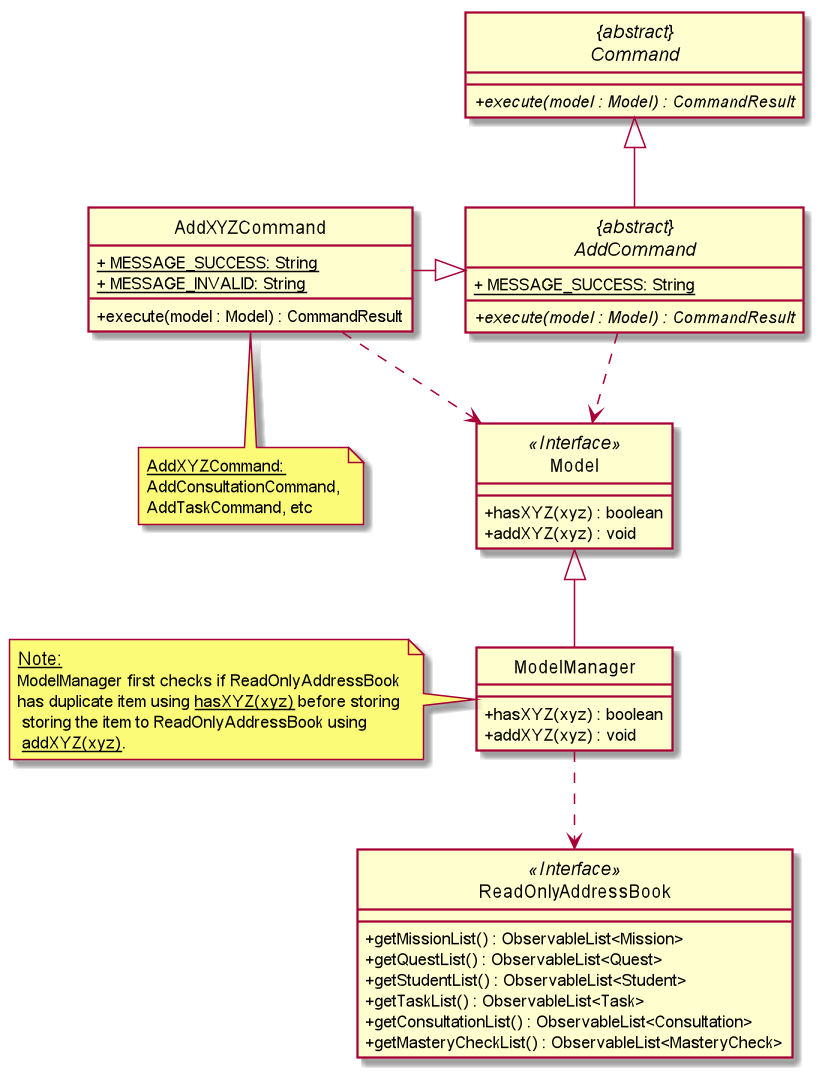

The diagram above was rendered by PlantUML. Its source (embedded in the PNG):
@startuml
skinparam backgroundColor #ffffff
skinparam classAttributeIconSize 0
hide circle

class AddXYZCommand {
    <u>+ MESSAGE_SUCCESS: String
    <u>+ MESSAGE_INVALID: String

    + execute(model : Model) : CommandResult
}

abstract class "{abstract}\nCommand" {
    + {abstract} execute(model : Model) : CommandResult
}

class Model <<Interface>> {
    + hasXYZ(xyz) : boolean
    + addXYZ(xyz) : void
}

class ModelManager {
    + hasXYZ(xyz) : boolean
    + addXYZ(xyz) : void
}

class ReadOnlyAddressBook <<Interface>> {
    + getMissionList() : ObservableList<Mission>
    + getQuestList() : ObservableList<Quest>
    + getStudentList() : ObservableList<Student>
    + getTaskList() : ObservableList<Task>
    + getConsultationList() : ObservableList<Consultation>
    + getMasteryCheckList() : ObservableList<MasteryCheck>
}

abstract class "{abstract}\nAddCommand"{
    <u>+ MESSAGE_SUCCESS: String
    + {abstract} execute(model : Model) : CommandResult
}

"{abstract}\nAddCommand" -up-|> "{abstract}\nCommand"

"{abstract}\nAddCommand" .down.> Model

AddXYZCommand -right-|> "{abstract}\nAddCommand"
AddXYZCommand ..> Model

ModelManager -up-|> Model
ModelManager .down.> ReadOnlyAddressBook

note as N1
  <size: 12><u>Note:</u>
  <size: 11>ModelManager first checks if ReadOnlyAddressBook
  <size: 11>has duplicate item using <u>hasXYZ(xyz)</u> before storing
  <size: 11> storing the item to ReadOnlyAddressBook using
  <size: 11> <u>addXYZ(xyz)</u>.
end note

note as N2
    <size: 11><u>AddXYZCommand:</u>
    <size: 11>AddConsultationCommand,
    <size: 11>AddTaskCommand, etc
end note

N1 .right. ModelManager
N2 .up. AddXYZCommand

@enduml